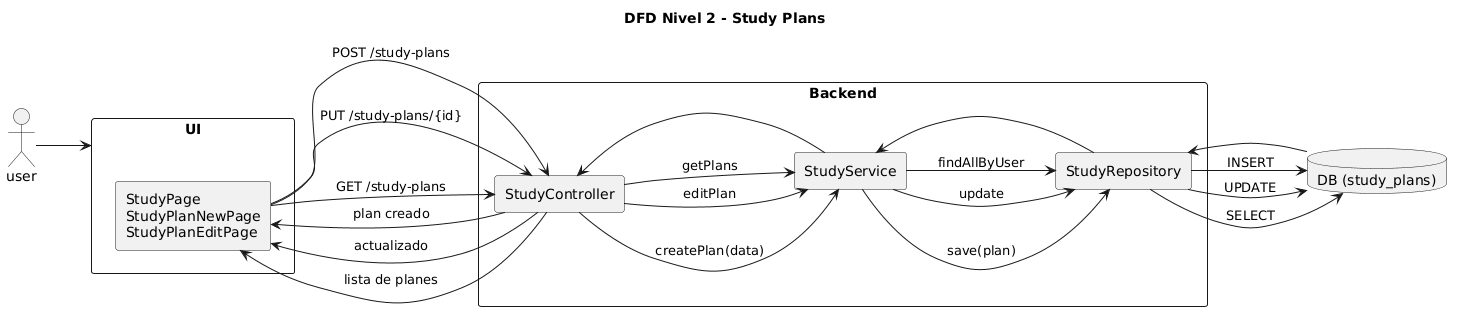

The diagram above was rendered by PlantUML. Its source (embedded in the PNG):
@startuml
left to right direction

title DFD Nivel 2 - Study Plans

actor user

user --> UI 



rectangle "UI" as UI {
  rectangle "StudyPage\nStudyPlanNewPage\nStudyPlanEditPage" as SUI
}

rectangle "Backend" as BE {
  rectangle "StudyController" as SC
  rectangle "StudyService" as SS
  rectangle "StudyRepository" as SR
}

database "DB (study_plans)" as DB

' CREATE PLAN
SUI --> SC : POST /study-plans
SC --> SS : createPlan(data)
SS --> SR : save(plan)
SR --> DB : INSERT
DB --> SR
SR --> SS
SS --> SC
SC --> SUI : plan creado

' EDIT PLAN
SUI --> SC : PUT /study-plans/{id}
SC --> SS : editPlan
SS --> SR : update
SR --> DB : UPDATE
SC --> SUI : actualizado

' GET PLANS
SUI --> SC : GET /study-plans
SC --> SS : getPlans
SS --> SR : findAllByUser
SR --> DB : SELECT
SC --> SUI : lista de planes
@enduml